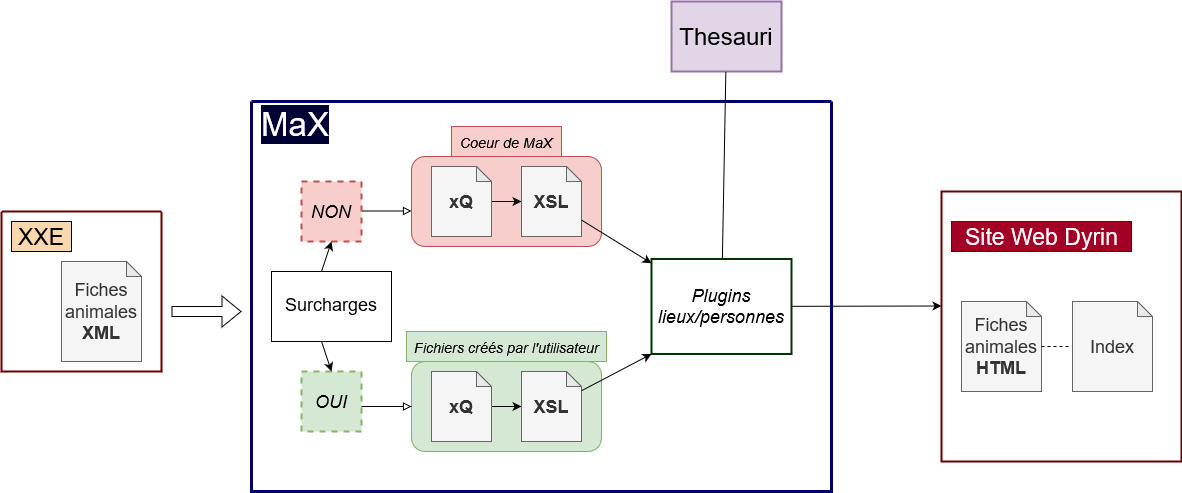

The diagram above was exported from draw.io. Its source (the exported page's mxGraphModel, read from the mxfile embedded in the PNG):
<mxGraphModel dx="1736" dy="958" grid="1" gridSize="10" guides="1" tooltips="1" connect="1" arrows="1" fold="1" page="1" pageScale="1" pageWidth="827" pageHeight="1169" math="0" shadow="0">
  <root>
    <mxCell id="0" />
    <mxCell id="1" parent="0" />
    <mxCell id="RtkpZcGLJDWvF7T35a0k-62" value="" style="rounded=0;whiteSpace=wrap;html=1;labelBackgroundColor=none;labelBorderColor=none;fontSize=23;strokeWidth=2;fillColor=#e1d5e7;strokeColor=#9673a6;" vertex="1" parent="1">
      <mxGeometry x="800" y="40" width="110" height="70" as="geometry" />
    </mxCell>
    <mxCell id="RtkpZcGLJDWvF7T35a0k-4" value="" style="swimlane;startSize=0;strokeColor=#660000;strokeWidth=2;" vertex="1" parent="1">
      <mxGeometry x="130" y="250" width="160" height="160" as="geometry" />
    </mxCell>
    <mxCell id="RtkpZcGLJDWvF7T35a0k-46" value="&lt;div&gt;Fiches animales&lt;/div&gt;&lt;div&gt;&lt;b&gt;XML&lt;/b&gt;&lt;br&gt;&lt;/div&gt;" style="shape=note;whiteSpace=wrap;html=1;backgroundOutline=1;darkOpacity=0.05;fontSize=18;size=15;fillColor=#f5f5f5;fontColor=#333333;strokeColor=#666666;" vertex="1" parent="RtkpZcGLJDWvF7T35a0k-4">
      <mxGeometry x="60" y="50" width="80" height="100" as="geometry" />
    </mxCell>
    <mxCell id="RtkpZcGLJDWvF7T35a0k-57" value="XXE" style="text;html=1;strokeColor=default;fillColor=#fad7ac;align=center;verticalAlign=middle;whiteSpace=wrap;rounded=0;labelBackgroundColor=none;labelBorderColor=none;fontSize=23;strokeWidth=1;" vertex="1" parent="RtkpZcGLJDWvF7T35a0k-4">
      <mxGeometry x="10" y="10" width="60" height="30" as="geometry" />
    </mxCell>
    <mxCell id="RtkpZcGLJDWvF7T35a0k-7" value="" style="swimlane;startSize=0;fontSize=18;strokeColor=#000066;strokeWidth=3;fillColor=#dae8fc;fillStyle=auto;" vertex="1" parent="1">
      <mxGeometry x="380" y="140" width="580" height="390" as="geometry" />
    </mxCell>
    <mxCell id="RtkpZcGLJDWvF7T35a0k-19" value="" style="rounded=1;whiteSpace=wrap;html=1;fontSize=18;fillColor=#d5e8d4;strokeColor=#82b366;" vertex="1" parent="RtkpZcGLJDWvF7T35a0k-7">
      <mxGeometry x="160" y="260" width="190" height="90" as="geometry" />
    </mxCell>
    <mxCell id="RtkpZcGLJDWvF7T35a0k-9" value="Surcharges&lt;sub&gt;&lt;br&gt;&lt;/sub&gt;" style="rounded=0;whiteSpace=wrap;html=1;fontSize=18;" vertex="1" parent="RtkpZcGLJDWvF7T35a0k-7">
      <mxGeometry x="20" y="170" width="120" height="70" as="geometry" />
    </mxCell>
    <mxCell id="RtkpZcGLJDWvF7T35a0k-11" value="&lt;i&gt;OUI&lt;/i&gt;" style="whiteSpace=wrap;html=1;aspect=fixed;fontSize=18;fillColor=#d5e8d4;strokeColor=#82b366;dashed=1;strokeWidth=2;" vertex="1" parent="RtkpZcGLJDWvF7T35a0k-7">
      <mxGeometry x="50" y="270" width="60" height="60" as="geometry" />
    </mxCell>
    <mxCell id="RtkpZcGLJDWvF7T35a0k-12" value="&lt;i&gt;NON&lt;/i&gt;" style="whiteSpace=wrap;html=1;aspect=fixed;fontSize=18;fillColor=#f8cecc;strokeColor=#b85450;dashed=1;strokeWidth=2;" vertex="1" parent="RtkpZcGLJDWvF7T35a0k-7">
      <mxGeometry x="50" y="80" width="60" height="60" as="geometry" />
    </mxCell>
    <mxCell id="RtkpZcGLJDWvF7T35a0k-13" value="" style="endArrow=classic;html=1;rounded=0;fontSize=18;entryX=0.5;entryY=1;entryDx=0;entryDy=0;" edge="1" parent="RtkpZcGLJDWvF7T35a0k-7" target="RtkpZcGLJDWvF7T35a0k-12">
      <mxGeometry width="50" height="50" relative="1" as="geometry">
        <mxPoint x="70" y="170" as="sourcePoint" />
        <mxPoint x="69" y="240" as="targetPoint" />
      </mxGeometry>
    </mxCell>
    <mxCell id="RtkpZcGLJDWvF7T35a0k-14" value="" style="endArrow=classic;html=1;rounded=0;fontSize=18;exitX=0.417;exitY=1;exitDx=0;exitDy=0;exitPerimeter=0;entryX=0.5;entryY=0;entryDx=0;entryDy=0;" edge="1" parent="RtkpZcGLJDWvF7T35a0k-7" source="RtkpZcGLJDWvF7T35a0k-9" target="RtkpZcGLJDWvF7T35a0k-11">
      <mxGeometry width="50" height="50" relative="1" as="geometry">
        <mxPoint x="60" y="280" as="sourcePoint" />
        <mxPoint x="110" y="230" as="targetPoint" />
      </mxGeometry>
    </mxCell>
    <mxCell id="RtkpZcGLJDWvF7T35a0k-32" value="" style="edgeStyle=orthogonalEdgeStyle;rounded=0;orthogonalLoop=1;jettySize=auto;html=1;fontSize=14;" edge="1" parent="RtkpZcGLJDWvF7T35a0k-7" source="RtkpZcGLJDWvF7T35a0k-17" target="RtkpZcGLJDWvF7T35a0k-18">
      <mxGeometry relative="1" as="geometry" />
    </mxCell>
    <mxCell id="RtkpZcGLJDWvF7T35a0k-17" value="&lt;b&gt;xQ&lt;/b&gt;" style="shape=note;whiteSpace=wrap;html=1;backgroundOutline=1;darkOpacity=0.05;fontSize=18;size=15;fillColor=#f5f5f5;fontColor=#333333;strokeColor=#666666;" vertex="1" parent="RtkpZcGLJDWvF7T35a0k-7">
      <mxGeometry x="180" y="270" width="60" height="70" as="geometry" />
    </mxCell>
    <mxCell id="RtkpZcGLJDWvF7T35a0k-18" value="&lt;b&gt;XSL&lt;/b&gt;" style="shape=note;whiteSpace=wrap;html=1;backgroundOutline=1;darkOpacity=0.05;fontSize=18;size=15;direction=east;fillColor=#f5f5f5;fontColor=#333333;strokeColor=#666666;" vertex="1" parent="RtkpZcGLJDWvF7T35a0k-7">
      <mxGeometry x="270" y="270" width="60" height="70" as="geometry" />
    </mxCell>
    <mxCell id="RtkpZcGLJDWvF7T35a0k-20" value="&lt;i&gt;&lt;font style=&quot;font-size: 14px;&quot;&gt;Fichiers créés par l'utilisateur&lt;/font&gt;&lt;/i&gt;" style="text;html=1;strokeColor=#82b366;fillColor=#d5e8d4;align=center;verticalAlign=middle;whiteSpace=wrap;rounded=0;fontSize=18;" vertex="1" parent="RtkpZcGLJDWvF7T35a0k-7">
      <mxGeometry x="155" y="230" width="200" height="30" as="geometry" />
    </mxCell>
    <mxCell id="RtkpZcGLJDWvF7T35a0k-23" value="" style="rounded=1;whiteSpace=wrap;html=1;fontSize=18;fillColor=#f8cecc;strokeColor=#b85450;" vertex="1" parent="RtkpZcGLJDWvF7T35a0k-7">
      <mxGeometry x="160" y="55" width="190" height="90" as="geometry" />
    </mxCell>
    <mxCell id="RtkpZcGLJDWvF7T35a0k-33" value="" style="edgeStyle=orthogonalEdgeStyle;rounded=0;orthogonalLoop=1;jettySize=auto;html=1;fontSize=14;" edge="1" parent="RtkpZcGLJDWvF7T35a0k-7" source="RtkpZcGLJDWvF7T35a0k-24" target="RtkpZcGLJDWvF7T35a0k-25">
      <mxGeometry relative="1" as="geometry" />
    </mxCell>
    <mxCell id="RtkpZcGLJDWvF7T35a0k-24" value="&lt;b&gt;xQ&lt;/b&gt;" style="shape=note;whiteSpace=wrap;html=1;backgroundOutline=1;darkOpacity=0.05;fontSize=18;size=15;fillColor=#f5f5f5;fontColor=#333333;strokeColor=#666666;" vertex="1" parent="RtkpZcGLJDWvF7T35a0k-7">
      <mxGeometry x="180" y="65" width="60" height="70" as="geometry" />
    </mxCell>
    <mxCell id="RtkpZcGLJDWvF7T35a0k-25" value="&lt;b&gt;XSL&lt;/b&gt;" style="shape=note;whiteSpace=wrap;html=1;backgroundOutline=1;darkOpacity=0.05;fontSize=18;size=15;direction=east;fillColor=#f5f5f5;fontColor=#333333;strokeColor=#666666;" vertex="1" parent="RtkpZcGLJDWvF7T35a0k-7">
      <mxGeometry x="270" y="65" width="60" height="70" as="geometry" />
    </mxCell>
    <mxCell id="RtkpZcGLJDWvF7T35a0k-27" value="" style="endArrow=block;html=1;rounded=0;fontSize=14;entryX=0;entryY=0.5;entryDx=0;entryDy=0;endFill=0;" edge="1" parent="RtkpZcGLJDWvF7T35a0k-7" target="RtkpZcGLJDWvF7T35a0k-19">
      <mxGeometry width="50" height="50" relative="1" as="geometry">
        <mxPoint x="110" y="305" as="sourcePoint" />
        <mxPoint x="160" y="290" as="targetPoint" />
      </mxGeometry>
    </mxCell>
    <mxCell id="RtkpZcGLJDWvF7T35a0k-35" value="&lt;i&gt;&lt;font style=&quot;font-size: 14px;&quot;&gt;Coeur de MaX&lt;/font&gt;&lt;/i&gt;" style="text;html=1;strokeColor=#b85450;fillColor=#f8cecc;align=center;verticalAlign=middle;whiteSpace=wrap;rounded=0;fontSize=18;" vertex="1" parent="RtkpZcGLJDWvF7T35a0k-7">
      <mxGeometry x="200" y="25" width="110" height="30" as="geometry" />
    </mxCell>
    <mxCell id="RtkpZcGLJDWvF7T35a0k-40" value="MaX" style="text;strokeColor=none;fillColor=none;align=center;verticalAlign=middle;rounded=0;labelBackgroundColor=#000033;labelBorderColor=none;fontSize=33;fontColor=#FFFFFF;whiteSpace=wrap;html=1;spacingLeft=8;spacingBottom=5;" vertex="1" parent="RtkpZcGLJDWvF7T35a0k-7">
      <mxGeometry x="-10" y="10" width="100" height="30" as="geometry" />
    </mxCell>
    <mxCell id="RtkpZcGLJDWvF7T35a0k-59" value="" style="endArrow=block;html=1;rounded=0;fontSize=14;entryX=0;entryY=0.5;entryDx=0;entryDy=0;endFill=0;" edge="1" parent="RtkpZcGLJDWvF7T35a0k-7">
      <mxGeometry width="50" height="50" relative="1" as="geometry">
        <mxPoint x="110" y="109.5" as="sourcePoint" />
        <mxPoint x="160" y="109.5" as="targetPoint" />
      </mxGeometry>
    </mxCell>
    <mxCell id="RtkpZcGLJDWvF7T35a0k-66" value="" style="rounded=0;whiteSpace=wrap;html=1;labelBackgroundColor=none;labelBorderColor=none;fontSize=23;strokeWidth=2;fillColor=none;strokeColor=#003300;" vertex="1" parent="RtkpZcGLJDWvF7T35a0k-7">
      <mxGeometry x="400" y="157.5" width="140" height="95" as="geometry" />
    </mxCell>
    <mxCell id="RtkpZcGLJDWvF7T35a0k-61" value="" style="endArrow=classic;html=1;rounded=0;fontSize=23;fontColor=#FFFFFF;" edge="1" parent="RtkpZcGLJDWvF7T35a0k-7" source="RtkpZcGLJDWvF7T35a0k-25" target="RtkpZcGLJDWvF7T35a0k-66">
      <mxGeometry width="50" height="50" relative="1" as="geometry">
        <mxPoint x="-50" y="10" as="sourcePoint" />
        <mxPoint x="670" y="100" as="targetPoint" />
      </mxGeometry>
    </mxCell>
    <mxCell id="RtkpZcGLJDWvF7T35a0k-68" value="" style="endArrow=classic;html=1;rounded=0;fontSize=18;fontColor=#000000;entryX=0;entryY=1;entryDx=0;entryDy=0;" edge="1" parent="RtkpZcGLJDWvF7T35a0k-7" source="RtkpZcGLJDWvF7T35a0k-18" target="RtkpZcGLJDWvF7T35a0k-66">
      <mxGeometry width="50" height="50" relative="1" as="geometry">
        <mxPoint x="-50" y="215" as="sourcePoint" />
        <mxPoint x="780.7106781186548" y="445" as="targetPoint" />
      </mxGeometry>
    </mxCell>
    <mxCell id="RtkpZcGLJDWvF7T35a0k-72" value="&lt;div align=&quot;center&quot;&gt;&lt;i&gt;Plugins&lt;/i&gt;&lt;/div&gt;&lt;div align=&quot;center&quot;&gt;&lt;i&gt;lieux/personnes&lt;/i&gt;&lt;br&gt;&lt;/div&gt;" style="text;html=1;strokeColor=none;fillColor=none;align=right;verticalAlign=middle;whiteSpace=wrap;rounded=0;labelBackgroundColor=none;labelBorderColor=none;fontSize=18;fontColor=#000000;" vertex="1" parent="RtkpZcGLJDWvF7T35a0k-7">
      <mxGeometry x="405" y="190" width="130" height="30" as="geometry" />
    </mxCell>
    <mxCell id="RtkpZcGLJDWvF7T35a0k-37" value="" style="shape=flexArrow;endArrow=classic;html=1;rounded=0;fontSize=14;" edge="1" parent="1">
      <mxGeometry width="50" height="50" relative="1" as="geometry">
        <mxPoint x="300" y="350" as="sourcePoint" />
        <mxPoint x="370" y="350" as="targetPoint" />
      </mxGeometry>
    </mxCell>
    <mxCell id="RtkpZcGLJDWvF7T35a0k-53" value="" style="rounded=0;whiteSpace=wrap;html=1;fontSize=18;strokeColor=#660000;strokeWidth=2;" vertex="1" parent="1">
      <mxGeometry x="1070" y="230" width="240" height="270" as="geometry" />
    </mxCell>
    <mxCell id="RtkpZcGLJDWvF7T35a0k-54" value="&lt;font&gt;Site Web Dyrin&lt;/font&gt;" style="text;html=1;strokeColor=#6F0000;fillColor=#a20025;align=center;verticalAlign=middle;whiteSpace=wrap;rounded=0;labelBackgroundColor=none;labelBorderColor=none;fontSize=23;spacingLeft=1;fontColor=#ffffff;spacingRight=0;" vertex="1" parent="1">
      <mxGeometry x="1080" y="260" width="180" height="30" as="geometry" />
    </mxCell>
    <mxCell id="RtkpZcGLJDWvF7T35a0k-58" value="&lt;div&gt;Fiches&lt;/div&gt;&lt;div&gt;animales&lt;/div&gt;&lt;div&gt;&lt;b&gt;HTML&lt;/b&gt;&lt;br&gt;&lt;/div&gt;" style="shape=note;whiteSpace=wrap;html=1;backgroundOutline=1;darkOpacity=0.05;fontSize=18;size=15;fillColor=#f5f5f5;fontColor=#333333;strokeColor=#666666;" vertex="1" parent="1">
      <mxGeometry x="1090" y="340" width="80" height="90" as="geometry" />
    </mxCell>
    <mxCell id="RtkpZcGLJDWvF7T35a0k-63" value="&lt;font style=&quot;font-size: 18px;&quot;&gt;&lt;font style=&quot;font-size: 24px;&quot;&gt;Thesauri&lt;/font&gt;&lt;br&gt;&lt;/font&gt;" style="text;html=1;strokeColor=none;fillColor=none;align=center;verticalAlign=middle;whiteSpace=wrap;rounded=0;labelBackgroundColor=none;labelBorderColor=none;fontSize=23;fontColor=#000000;spacingBottom=0;" vertex="1" parent="1">
      <mxGeometry x="810" y="60" width="90" height="30" as="geometry" />
    </mxCell>
    <mxCell id="RtkpZcGLJDWvF7T35a0k-74" value="" style="endArrow=none;html=1;rounded=0;fontSize=24;fontColor=#000000;" edge="1" parent="1" source="RtkpZcGLJDWvF7T35a0k-62" target="RtkpZcGLJDWvF7T35a0k-66">
      <mxGeometry width="50" height="50" relative="1" as="geometry">
        <mxPoint x="850" y="130" as="sourcePoint" />
        <mxPoint x="850" y="150.71067811865476" as="targetPoint" />
      </mxGeometry>
    </mxCell>
    <mxCell id="RtkpZcGLJDWvF7T35a0k-75" value="" style="endArrow=classic;html=1;rounded=0;fontSize=24;fontColor=#000000;entryX=0;entryY=0.424;entryDx=0;entryDy=0;entryPerimeter=0;" edge="1" parent="1" source="RtkpZcGLJDWvF7T35a0k-66" target="RtkpZcGLJDWvF7T35a0k-53">
      <mxGeometry width="50" height="50" relative="1" as="geometry">
        <mxPoint x="540" y="262.5" as="sourcePoint" />
        <mxPoint x="1370.7106781186549" y="492.5" as="targetPoint" />
      </mxGeometry>
    </mxCell>
    <mxCell id="RtkpZcGLJDWvF7T35a0k-76" value="Index" style="shape=note;whiteSpace=wrap;html=1;backgroundOutline=1;darkOpacity=0.05;fontSize=18;size=15;fillColor=#f5f5f5;fontColor=#333333;strokeColor=#666666;" vertex="1" parent="1">
      <mxGeometry x="1201" y="340" width="80" height="90" as="geometry" />
    </mxCell>
    <mxCell id="RtkpZcGLJDWvF7T35a0k-77" value="" style="endArrow=none;dashed=1;html=1;rounded=0;fontSize=24;fontColor=#000000;" edge="1" parent="1" source="RtkpZcGLJDWvF7T35a0k-58">
      <mxGeometry width="50" height="50" relative="1" as="geometry">
        <mxPoint x="1170" y="435" as="sourcePoint" />
        <mxPoint x="1200" y="385" as="targetPoint" />
      </mxGeometry>
    </mxCell>
  </root>
</mxGraphModel>